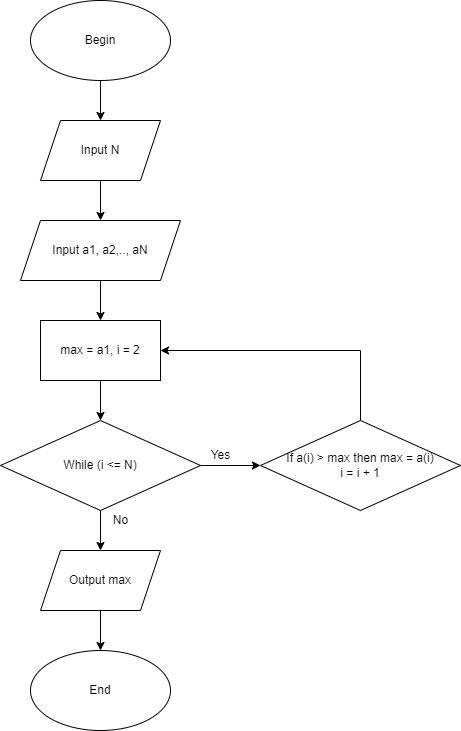

The diagram above was exported from draw.io. Its source (the exported page's mxGraphModel, read from the mxfile embedded in the PNG):
<mxGraphModel dx="1108" dy="553" grid="1" gridSize="10" guides="1" tooltips="1" connect="1" arrows="1" fold="1" page="1" pageScale="1" pageWidth="827" pageHeight="1169" math="0" shadow="0">
  <root>
    <mxCell id="WIyWlLk6GJQsqaUBKTNV-0" />
    <mxCell id="WIyWlLk6GJQsqaUBKTNV-1" parent="WIyWlLk6GJQsqaUBKTNV-0" />
    <mxCell id="MvKJH4kEdRqG_ytM8DhT-8" value="" style="edgeStyle=orthogonalEdgeStyle;rounded=0;orthogonalLoop=1;jettySize=auto;html=1;" edge="1" parent="WIyWlLk6GJQsqaUBKTNV-1" source="MvKJH4kEdRqG_ytM8DhT-0" target="MvKJH4kEdRqG_ytM8DhT-1">
      <mxGeometry relative="1" as="geometry" />
    </mxCell>
    <mxCell id="MvKJH4kEdRqG_ytM8DhT-0" value="Begin" style="ellipse;whiteSpace=wrap;html=1;" vertex="1" parent="WIyWlLk6GJQsqaUBKTNV-1">
      <mxGeometry x="290" y="40" width="140" height="80" as="geometry" />
    </mxCell>
    <mxCell id="MvKJH4kEdRqG_ytM8DhT-9" value="" style="edgeStyle=orthogonalEdgeStyle;rounded=0;orthogonalLoop=1;jettySize=auto;html=1;" edge="1" parent="WIyWlLk6GJQsqaUBKTNV-1" source="MvKJH4kEdRqG_ytM8DhT-1" target="MvKJH4kEdRqG_ytM8DhT-2">
      <mxGeometry relative="1" as="geometry" />
    </mxCell>
    <mxCell id="MvKJH4kEdRqG_ytM8DhT-1" value="Input N" style="shape=parallelogram;perimeter=parallelogramPerimeter;whiteSpace=wrap;html=1;fixedSize=1;" vertex="1" parent="WIyWlLk6GJQsqaUBKTNV-1">
      <mxGeometry x="300" y="160" width="120" height="60" as="geometry" />
    </mxCell>
    <mxCell id="MvKJH4kEdRqG_ytM8DhT-10" value="" style="edgeStyle=orthogonalEdgeStyle;rounded=0;orthogonalLoop=1;jettySize=auto;html=1;" edge="1" parent="WIyWlLk6GJQsqaUBKTNV-1" source="MvKJH4kEdRqG_ytM8DhT-2" target="MvKJH4kEdRqG_ytM8DhT-3">
      <mxGeometry relative="1" as="geometry" />
    </mxCell>
    <mxCell id="MvKJH4kEdRqG_ytM8DhT-2" value="Input a1, a2,.., aN" style="shape=parallelogram;perimeter=parallelogramPerimeter;whiteSpace=wrap;html=1;fixedSize=1;" vertex="1" parent="WIyWlLk6GJQsqaUBKTNV-1">
      <mxGeometry x="280" y="260" width="160" height="60" as="geometry" />
    </mxCell>
    <mxCell id="MvKJH4kEdRqG_ytM8DhT-11" value="" style="edgeStyle=orthogonalEdgeStyle;rounded=0;orthogonalLoop=1;jettySize=auto;html=1;" edge="1" parent="WIyWlLk6GJQsqaUBKTNV-1" source="MvKJH4kEdRqG_ytM8DhT-3" target="MvKJH4kEdRqG_ytM8DhT-4">
      <mxGeometry relative="1" as="geometry" />
    </mxCell>
    <mxCell id="MvKJH4kEdRqG_ytM8DhT-3" value="max = a1, i = 2" style="rounded=0;whiteSpace=wrap;html=1;" vertex="1" parent="WIyWlLk6GJQsqaUBKTNV-1">
      <mxGeometry x="300" y="360" width="120" height="60" as="geometry" />
    </mxCell>
    <mxCell id="MvKJH4kEdRqG_ytM8DhT-12" value="" style="edgeStyle=orthogonalEdgeStyle;rounded=0;orthogonalLoop=1;jettySize=auto;html=1;" edge="1" parent="WIyWlLk6GJQsqaUBKTNV-1" source="MvKJH4kEdRqG_ytM8DhT-4" target="MvKJH4kEdRqG_ytM8DhT-6">
      <mxGeometry relative="1" as="geometry" />
    </mxCell>
    <mxCell id="MvKJH4kEdRqG_ytM8DhT-14" value="" style="edgeStyle=orthogonalEdgeStyle;rounded=0;orthogonalLoop=1;jettySize=auto;html=1;" edge="1" parent="WIyWlLk6GJQsqaUBKTNV-1" source="MvKJH4kEdRqG_ytM8DhT-4" target="MvKJH4kEdRqG_ytM8DhT-5">
      <mxGeometry relative="1" as="geometry" />
    </mxCell>
    <mxCell id="MvKJH4kEdRqG_ytM8DhT-4" value="While (i &lt;= N)" style="rhombus;whiteSpace=wrap;html=1;" vertex="1" parent="WIyWlLk6GJQsqaUBKTNV-1">
      <mxGeometry x="260" y="460" width="200" height="90" as="geometry" />
    </mxCell>
    <mxCell id="MvKJH4kEdRqG_ytM8DhT-16" style="edgeStyle=orthogonalEdgeStyle;rounded=0;orthogonalLoop=1;jettySize=auto;html=1;entryX=1;entryY=0.5;entryDx=0;entryDy=0;" edge="1" parent="WIyWlLk6GJQsqaUBKTNV-1" source="MvKJH4kEdRqG_ytM8DhT-5" target="MvKJH4kEdRqG_ytM8DhT-3">
      <mxGeometry relative="1" as="geometry">
        <mxPoint x="620" y="400" as="targetPoint" />
        <Array as="points">
          <mxPoint x="620" y="390" />
        </Array>
      </mxGeometry>
    </mxCell>
    <mxCell id="MvKJH4kEdRqG_ytM8DhT-5" value="If a(i) &gt; max then max = a(i)&#10;&#09;&#09;&#09;i = i + 1" style="rhombus;whiteSpace=wrap;html=1;" vertex="1" parent="WIyWlLk6GJQsqaUBKTNV-1">
      <mxGeometry x="520" y="460" width="200" height="90" as="geometry" />
    </mxCell>
    <mxCell id="MvKJH4kEdRqG_ytM8DhT-13" value="" style="edgeStyle=orthogonalEdgeStyle;rounded=0;orthogonalLoop=1;jettySize=auto;html=1;" edge="1" parent="WIyWlLk6GJQsqaUBKTNV-1" source="MvKJH4kEdRqG_ytM8DhT-6" target="MvKJH4kEdRqG_ytM8DhT-7">
      <mxGeometry relative="1" as="geometry" />
    </mxCell>
    <mxCell id="MvKJH4kEdRqG_ytM8DhT-6" value="Output max" style="shape=parallelogram;perimeter=parallelogramPerimeter;whiteSpace=wrap;html=1;fixedSize=1;" vertex="1" parent="WIyWlLk6GJQsqaUBKTNV-1">
      <mxGeometry x="300" y="590" width="120" height="60" as="geometry" />
    </mxCell>
    <mxCell id="MvKJH4kEdRqG_ytM8DhT-7" value="End" style="ellipse;whiteSpace=wrap;html=1;" vertex="1" parent="WIyWlLk6GJQsqaUBKTNV-1">
      <mxGeometry x="290" y="690" width="140" height="80" as="geometry" />
    </mxCell>
    <mxCell id="MvKJH4kEdRqG_ytM8DhT-17" value="Yes" style="text;html=1;resizable=0;autosize=1;align=center;verticalAlign=middle;points=[];fillColor=none;strokeColor=none;rounded=0;" vertex="1" parent="WIyWlLk6GJQsqaUBKTNV-1">
      <mxGeometry x="460" y="480" width="40" height="30" as="geometry" />
    </mxCell>
    <mxCell id="MvKJH4kEdRqG_ytM8DhT-18" value="No" style="text;html=1;resizable=0;autosize=1;align=center;verticalAlign=middle;points=[];fillColor=none;strokeColor=none;rounded=0;" vertex="1" parent="WIyWlLk6GJQsqaUBKTNV-1">
      <mxGeometry x="360" y="545" width="40" height="30" as="geometry" />
    </mxCell>
  </root>
</mxGraphModel>